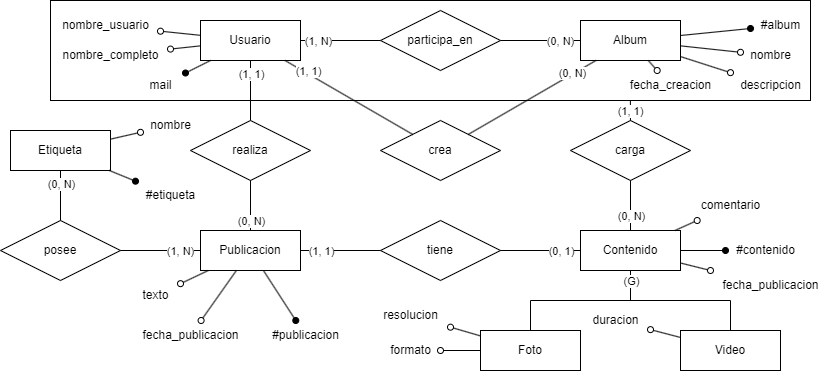

The diagram above was exported from draw.io. Its source (the exported page's mxGraphModel, read from the mxfile embedded in the PNG):
<mxGraphModel dx="2474" dy="855" grid="1" gridSize="10" guides="1" tooltips="1" connect="1" arrows="1" fold="1" page="1" pageScale="1" pageWidth="827" pageHeight="1169" math="0" shadow="0">
  <root>
    <mxCell id="0" />
    <mxCell id="1" parent="0" />
    <mxCell id="fL3o51Zi7K63sLH5CP2K-1" value="Usuario" style="whiteSpace=wrap;html=1;align=center;" vertex="1" parent="1">
      <mxGeometry x="150" y="210" width="100" height="40" as="geometry" />
    </mxCell>
    <mxCell id="fL3o51Zi7K63sLH5CP2K-2" value="Album" style="whiteSpace=wrap;html=1;align=center;" vertex="1" parent="1">
      <mxGeometry x="530" y="210" width="100" height="40" as="geometry" />
    </mxCell>
    <mxCell id="fL3o51Zi7K63sLH5CP2K-3" value="Contenido" style="whiteSpace=wrap;html=1;align=center;" vertex="1" parent="1">
      <mxGeometry x="530" y="420" width="100" height="40" as="geometry" />
    </mxCell>
    <mxCell id="fL3o51Zi7K63sLH5CP2K-4" value="Foto" style="whiteSpace=wrap;html=1;align=center;" vertex="1" parent="1">
      <mxGeometry x="430" y="520" width="100" height="40" as="geometry" />
    </mxCell>
    <mxCell id="fL3o51Zi7K63sLH5CP2K-5" value="Video" style="whiteSpace=wrap;html=1;align=center;" vertex="1" parent="1">
      <mxGeometry x="630" y="520" width="100" height="40" as="geometry" />
    </mxCell>
    <mxCell id="fL3o51Zi7K63sLH5CP2K-6" value="Publicacion" style="whiteSpace=wrap;html=1;align=center;" vertex="1" parent="1">
      <mxGeometry x="150" y="420" width="100" height="40" as="geometry" />
    </mxCell>
    <mxCell id="fL3o51Zi7K63sLH5CP2K-7" value="tiene" style="shape=rhombus;perimeter=rhombusPerimeter;whiteSpace=wrap;html=1;align=center;" vertex="1" parent="1">
      <mxGeometry x="330" y="410" width="120" height="60" as="geometry" />
    </mxCell>
    <mxCell id="fL3o51Zi7K63sLH5CP2K-8" value="carga" style="shape=rhombus;perimeter=rhombusPerimeter;whiteSpace=wrap;html=1;align=center;" vertex="1" parent="1">
      <mxGeometry x="520" y="310" width="120" height="60" as="geometry" />
    </mxCell>
    <mxCell id="fL3o51Zi7K63sLH5CP2K-9" value="participa_en" style="shape=rhombus;perimeter=rhombusPerimeter;whiteSpace=wrap;html=1;align=center;" vertex="1" parent="1">
      <mxGeometry x="330" y="200" width="120" height="60" as="geometry" />
    </mxCell>
    <mxCell id="fL3o51Zi7K63sLH5CP2K-10" value="crea" style="shape=rhombus;perimeter=rhombusPerimeter;whiteSpace=wrap;html=1;align=center;" vertex="1" parent="1">
      <mxGeometry x="330" y="310" width="120" height="60" as="geometry" />
    </mxCell>
    <mxCell id="fL3o51Zi7K63sLH5CP2K-11" value="realiza" style="shape=rhombus;perimeter=rhombusPerimeter;whiteSpace=wrap;html=1;align=center;" vertex="1" parent="1">
      <mxGeometry x="140" y="310" width="120" height="60" as="geometry" />
    </mxCell>
    <mxCell id="fL3o51Zi7K63sLH5CP2K-12" value="posee" style="shape=rhombus;perimeter=rhombusPerimeter;whiteSpace=wrap;html=1;align=center;" vertex="1" parent="1">
      <mxGeometry x="-50" y="410" width="120" height="60" as="geometry" />
    </mxCell>
    <mxCell id="fL3o51Zi7K63sLH5CP2K-13" value="Etiqueta" style="whiteSpace=wrap;html=1;align=center;" vertex="1" parent="1">
      <mxGeometry x="-40" y="320" width="100" height="40" as="geometry" />
    </mxCell>
    <mxCell id="fL3o51Zi7K63sLH5CP2K-14" value="" style="endArrow=none;html=1;rounded=0;" edge="1" parent="1" source="fL3o51Zi7K63sLH5CP2K-1" target="fL3o51Zi7K63sLH5CP2K-9">
      <mxGeometry width="50" height="50" relative="1" as="geometry">
        <mxPoint x="260" y="170" as="sourcePoint" />
        <mxPoint x="430" y="170" as="targetPoint" />
      </mxGeometry>
    </mxCell>
    <mxCell id="fL3o51Zi7K63sLH5CP2K-34" value="(1, N)" style="edgeLabel;html=1;align=center;verticalAlign=middle;resizable=0;points=[];" vertex="1" connectable="0" parent="fL3o51Zi7K63sLH5CP2K-14">
      <mxGeometry x="-0.5777" y="1" relative="1" as="geometry">
        <mxPoint y="1" as="offset" />
      </mxGeometry>
    </mxCell>
    <mxCell id="fL3o51Zi7K63sLH5CP2K-15" value="" style="endArrow=none;html=1;rounded=0;" edge="1" parent="1" source="fL3o51Zi7K63sLH5CP2K-9" target="fL3o51Zi7K63sLH5CP2K-2">
      <mxGeometry width="50" height="50" relative="1" as="geometry">
        <mxPoint x="540" y="140" as="sourcePoint" />
        <mxPoint x="710" y="140" as="targetPoint" />
      </mxGeometry>
    </mxCell>
    <mxCell id="fL3o51Zi7K63sLH5CP2K-33" value="(0, N)" style="edgeLabel;html=1;align=center;verticalAlign=middle;resizable=0;points=[];" vertex="1" connectable="0" parent="fL3o51Zi7K63sLH5CP2K-15">
      <mxGeometry x="0.4723" y="-1" relative="1" as="geometry">
        <mxPoint y="-1" as="offset" />
      </mxGeometry>
    </mxCell>
    <mxCell id="fL3o51Zi7K63sLH5CP2K-17" value="" style="endArrow=none;html=1;rounded=0;" edge="1" parent="1" source="fL3o51Zi7K63sLH5CP2K-1" target="fL3o51Zi7K63sLH5CP2K-10">
      <mxGeometry width="50" height="50" relative="1" as="geometry">
        <mxPoint x="200" y="170" as="sourcePoint" />
        <mxPoint x="370" y="170" as="targetPoint" />
      </mxGeometry>
    </mxCell>
    <mxCell id="fL3o51Zi7K63sLH5CP2K-32" value="(1, 1)" style="edgeLabel;html=1;align=center;verticalAlign=middle;resizable=0;points=[];" vertex="1" connectable="0" parent="fL3o51Zi7K63sLH5CP2K-17">
      <mxGeometry x="-0.6685" y="2" relative="1" as="geometry">
        <mxPoint x="1" as="offset" />
      </mxGeometry>
    </mxCell>
    <mxCell id="fL3o51Zi7K63sLH5CP2K-18" value="" style="endArrow=none;html=1;rounded=0;" edge="1" parent="1" source="fL3o51Zi7K63sLH5CP2K-10" target="fL3o51Zi7K63sLH5CP2K-2">
      <mxGeometry width="50" height="50" relative="1" as="geometry">
        <mxPoint x="200" y="170" as="sourcePoint" />
        <mxPoint x="370" y="170" as="targetPoint" />
      </mxGeometry>
    </mxCell>
    <mxCell id="fL3o51Zi7K63sLH5CP2K-31" value="(0, N)" style="edgeLabel;html=1;align=center;verticalAlign=middle;resizable=0;points=[];" vertex="1" connectable="0" parent="fL3o51Zi7K63sLH5CP2K-18">
      <mxGeometry x="0.5616" y="3" relative="1" as="geometry">
        <mxPoint x="6" y="-1" as="offset" />
      </mxGeometry>
    </mxCell>
    <mxCell id="fL3o51Zi7K63sLH5CP2K-19" value="" style="endArrow=none;html=1;rounded=0;entryX=0.763;entryY=0.998;entryDx=0;entryDy=0;entryPerimeter=0;" edge="1" parent="1" source="fL3o51Zi7K63sLH5CP2K-8" target="fL3o51Zi7K63sLH5CP2K-62">
      <mxGeometry width="50" height="50" relative="1" as="geometry">
        <mxPoint x="640" y="300" as="sourcePoint" />
        <mxPoint x="730" y="340" as="targetPoint" />
      </mxGeometry>
    </mxCell>
    <mxCell id="fL3o51Zi7K63sLH5CP2K-38" value="(1, 1)" style="edgeLabel;html=1;align=center;verticalAlign=middle;resizable=0;points=[];" vertex="1" connectable="0" parent="fL3o51Zi7K63sLH5CP2K-19">
      <mxGeometry x="0.5309" y="-1" relative="1" as="geometry">
        <mxPoint x="-1" y="5" as="offset" />
      </mxGeometry>
    </mxCell>
    <mxCell id="fL3o51Zi7K63sLH5CP2K-20" value="" style="endArrow=none;html=1;rounded=0;" edge="1" parent="1" source="fL3o51Zi7K63sLH5CP2K-11" target="fL3o51Zi7K63sLH5CP2K-1">
      <mxGeometry width="50" height="50" relative="1" as="geometry">
        <mxPoint x="339" y="319" as="sourcePoint" />
        <mxPoint x="509" y="319" as="targetPoint" />
      </mxGeometry>
    </mxCell>
    <mxCell id="fL3o51Zi7K63sLH5CP2K-36" value="(1, 1)" style="edgeLabel;html=1;align=center;verticalAlign=middle;resizable=0;points=[];" vertex="1" connectable="0" parent="fL3o51Zi7K63sLH5CP2K-20">
      <mxGeometry x="0.5551" y="1" relative="1" as="geometry">
        <mxPoint x="1" as="offset" />
      </mxGeometry>
    </mxCell>
    <mxCell id="fL3o51Zi7K63sLH5CP2K-21" value="" style="endArrow=none;html=1;rounded=0;" edge="1" parent="1" source="fL3o51Zi7K63sLH5CP2K-6" target="fL3o51Zi7K63sLH5CP2K-11">
      <mxGeometry width="50" height="50" relative="1" as="geometry">
        <mxPoint x="210" y="320" as="sourcePoint" />
        <mxPoint x="210" y="260" as="targetPoint" />
      </mxGeometry>
    </mxCell>
    <mxCell id="fL3o51Zi7K63sLH5CP2K-35" value="(0, N)" style="edgeLabel;html=1;align=center;verticalAlign=middle;resizable=0;points=[];" vertex="1" connectable="0" parent="fL3o51Zi7K63sLH5CP2K-21">
      <mxGeometry x="-0.5339" y="2" relative="1" as="geometry">
        <mxPoint x="2" y="2" as="offset" />
      </mxGeometry>
    </mxCell>
    <mxCell id="fL3o51Zi7K63sLH5CP2K-23" value="" style="endArrow=none;html=1;rounded=0;" edge="1" parent="1" source="fL3o51Zi7K63sLH5CP2K-6" target="fL3o51Zi7K63sLH5CP2K-12">
      <mxGeometry width="50" height="50" relative="1" as="geometry">
        <mxPoint x="220" y="330" as="sourcePoint" />
        <mxPoint x="220" y="270" as="targetPoint" />
      </mxGeometry>
    </mxCell>
    <mxCell id="fL3o51Zi7K63sLH5CP2K-42" value="(1, N)" style="edgeLabel;html=1;align=center;verticalAlign=middle;resizable=0;points=[];" vertex="1" connectable="0" parent="fL3o51Zi7K63sLH5CP2K-23">
      <mxGeometry x="-0.4723" relative="1" as="geometry">
        <mxPoint as="offset" />
      </mxGeometry>
    </mxCell>
    <mxCell id="fL3o51Zi7K63sLH5CP2K-24" value="" style="endArrow=none;html=1;rounded=0;" edge="1" parent="1" source="fL3o51Zi7K63sLH5CP2K-12" target="fL3o51Zi7K63sLH5CP2K-13">
      <mxGeometry width="50" height="50" relative="1" as="geometry">
        <mxPoint x="160" y="450" as="sourcePoint" />
        <mxPoint x="80" y="450" as="targetPoint" />
      </mxGeometry>
    </mxCell>
    <mxCell id="fL3o51Zi7K63sLH5CP2K-41" value="(0, N)" style="edgeLabel;html=1;align=center;verticalAlign=middle;resizable=0;points=[];" vertex="1" connectable="0" parent="fL3o51Zi7K63sLH5CP2K-24">
      <mxGeometry x="0.4661" relative="1" as="geometry">
        <mxPoint as="offset" />
      </mxGeometry>
    </mxCell>
    <mxCell id="fL3o51Zi7K63sLH5CP2K-25" value="" style="endArrow=none;html=1;rounded=0;" edge="1" parent="1" source="fL3o51Zi7K63sLH5CP2K-6" target="fL3o51Zi7K63sLH5CP2K-7">
      <mxGeometry width="50" height="50" relative="1" as="geometry">
        <mxPoint x="20" y="420" as="sourcePoint" />
        <mxPoint x="20" y="370" as="targetPoint" />
      </mxGeometry>
    </mxCell>
    <mxCell id="fL3o51Zi7K63sLH5CP2K-40" value="(1, 1)" style="edgeLabel;html=1;align=center;verticalAlign=middle;resizable=0;points=[];" vertex="1" connectable="0" parent="fL3o51Zi7K63sLH5CP2K-25">
      <mxGeometry x="-0.6777" relative="1" as="geometry">
        <mxPoint x="7" as="offset" />
      </mxGeometry>
    </mxCell>
    <mxCell id="fL3o51Zi7K63sLH5CP2K-26" value="" style="endArrow=none;html=1;rounded=0;" edge="1" parent="1" source="fL3o51Zi7K63sLH5CP2K-7" target="fL3o51Zi7K63sLH5CP2K-3">
      <mxGeometry width="50" height="50" relative="1" as="geometry">
        <mxPoint x="260" y="450" as="sourcePoint" />
        <mxPoint x="340" y="450" as="targetPoint" />
      </mxGeometry>
    </mxCell>
    <mxCell id="fL3o51Zi7K63sLH5CP2K-39" value="(0, 1)" style="edgeLabel;html=1;align=center;verticalAlign=middle;resizable=0;points=[];" vertex="1" connectable="0" parent="fL3o51Zi7K63sLH5CP2K-26">
      <mxGeometry x="0.5723" relative="1" as="geometry">
        <mxPoint x="-3" as="offset" />
      </mxGeometry>
    </mxCell>
    <mxCell id="fL3o51Zi7K63sLH5CP2K-27" value="" style="endArrow=none;html=1;rounded=0;" edge="1" parent="1" source="fL3o51Zi7K63sLH5CP2K-3" target="fL3o51Zi7K63sLH5CP2K-8">
      <mxGeometry width="50" height="50" relative="1" as="geometry">
        <mxPoint x="460" y="450" as="sourcePoint" />
        <mxPoint x="540" y="450" as="targetPoint" />
      </mxGeometry>
    </mxCell>
    <mxCell id="fL3o51Zi7K63sLH5CP2K-37" value="(0, N)" style="edgeLabel;html=1;align=center;verticalAlign=middle;resizable=0;points=[];" vertex="1" connectable="0" parent="fL3o51Zi7K63sLH5CP2K-27">
      <mxGeometry x="-0.4139" relative="1" as="geometry">
        <mxPoint as="offset" />
      </mxGeometry>
    </mxCell>
    <mxCell id="fL3o51Zi7K63sLH5CP2K-28" value="" style="endArrow=none;html=1;rounded=0;exitX=0.5;exitY=0;exitDx=0;exitDy=0;entryX=0.5;entryY=0;entryDx=0;entryDy=0;" edge="1" parent="1" source="fL3o51Zi7K63sLH5CP2K-4" target="fL3o51Zi7K63sLH5CP2K-5">
      <mxGeometry width="50" height="50" relative="1" as="geometry">
        <mxPoint x="470" y="490" as="sourcePoint" />
        <mxPoint x="630" y="490" as="targetPoint" />
        <Array as="points">
          <mxPoint x="480" y="490" />
          <mxPoint x="680" y="490" />
        </Array>
      </mxGeometry>
    </mxCell>
    <mxCell id="fL3o51Zi7K63sLH5CP2K-29" value="" style="endArrow=none;html=1;rounded=0;" edge="1" parent="1" source="fL3o51Zi7K63sLH5CP2K-3">
      <mxGeometry width="50" height="50" relative="1" as="geometry">
        <mxPoint x="570" y="520" as="sourcePoint" />
        <mxPoint x="580" y="490" as="targetPoint" />
      </mxGeometry>
    </mxCell>
    <mxCell id="fL3o51Zi7K63sLH5CP2K-30" value="(G)" style="edgeLabel;html=1;align=center;verticalAlign=middle;resizable=0;points=[];" vertex="1" connectable="0" parent="fL3o51Zi7K63sLH5CP2K-29">
      <mxGeometry x="-0.1102" y="1" relative="1" as="geometry">
        <mxPoint x="-1" y="-3" as="offset" />
      </mxGeometry>
    </mxCell>
    <mxCell id="fL3o51Zi7K63sLH5CP2K-45" value="" style="endArrow=oval;html=1;rounded=0;endFill=0;" edge="1" target="fL3o51Zi7K63sLH5CP2K-46" parent="1" source="fL3o51Zi7K63sLH5CP2K-1">
      <mxGeometry relative="1" as="geometry">
        <mxPoint x="30" y="169" as="sourcePoint" />
        <mxPoint x="70" y="168" as="targetPoint" />
      </mxGeometry>
    </mxCell>
    <mxCell id="fL3o51Zi7K63sLH5CP2K-46" value="nombre_completo" style="text;html=1;align=center;verticalAlign=middle;resizable=0;points=[];autosize=1;strokeColor=none;fillColor=none;rounded=0;" vertex="1" parent="1">
      <mxGeometry y="230" width="120" height="30" as="geometry" />
    </mxCell>
    <mxCell id="fL3o51Zi7K63sLH5CP2K-47" value="" style="endArrow=oval;html=1;rounded=0;endFill=0;" edge="1" target="fL3o51Zi7K63sLH5CP2K-48" parent="1" source="fL3o51Zi7K63sLH5CP2K-1">
      <mxGeometry relative="1" as="geometry">
        <mxPoint x="130" y="129" as="sourcePoint" />
        <mxPoint x="170" y="128" as="targetPoint" />
      </mxGeometry>
    </mxCell>
    <mxCell id="fL3o51Zi7K63sLH5CP2K-48" value="nombre_usuario" style="text;html=1;align=center;verticalAlign=middle;resizable=0;points=[];autosize=1;strokeColor=none;fillColor=none;rounded=0;" vertex="1" parent="1">
      <mxGeometry y="200" width="110" height="30" as="geometry" />
    </mxCell>
    <mxCell id="fL3o51Zi7K63sLH5CP2K-49" value="" style="endArrow=oval;html=1;rounded=0;endFill=1;" edge="1" target="fL3o51Zi7K63sLH5CP2K-50" parent="1" source="fL3o51Zi7K63sLH5CP2K-1">
      <mxGeometry relative="1" as="geometry">
        <mxPoint x="260" y="179" as="sourcePoint" />
        <mxPoint x="300" y="178" as="targetPoint" />
      </mxGeometry>
    </mxCell>
    <mxCell id="fL3o51Zi7K63sLH5CP2K-50" value="mail" style="text;html=1;align=center;verticalAlign=middle;resizable=0;points=[];autosize=1;strokeColor=none;fillColor=none;rounded=0;" vertex="1" parent="1">
      <mxGeometry x="85" y="260" width="50" height="30" as="geometry" />
    </mxCell>
    <mxCell id="fL3o51Zi7K63sLH5CP2K-52" value="" style="endArrow=oval;html=1;rounded=0;endFill=0;" edge="1" target="fL3o51Zi7K63sLH5CP2K-53" parent="1" source="fL3o51Zi7K63sLH5CP2K-2">
      <mxGeometry relative="1" as="geometry">
        <mxPoint x="710" y="209" as="sourcePoint" />
        <mxPoint x="750" y="208" as="targetPoint" />
      </mxGeometry>
    </mxCell>
    <mxCell id="fL3o51Zi7K63sLH5CP2K-53" value="descripcion" style="text;html=1;align=center;verticalAlign=middle;resizable=0;points=[];autosize=1;strokeColor=none;fillColor=none;rounded=0;" vertex="1" parent="1">
      <mxGeometry x="680" y="260" width="80" height="30" as="geometry" />
    </mxCell>
    <mxCell id="fL3o51Zi7K63sLH5CP2K-54" value="" style="endArrow=oval;html=1;rounded=0;endFill=0;" edge="1" target="fL3o51Zi7K63sLH5CP2K-55" parent="1" source="fL3o51Zi7K63sLH5CP2K-2">
      <mxGeometry relative="1" as="geometry">
        <mxPoint x="730" y="259" as="sourcePoint" />
        <mxPoint x="770" y="258" as="targetPoint" />
      </mxGeometry>
    </mxCell>
    <mxCell id="fL3o51Zi7K63sLH5CP2K-55" value="nombre" style="text;html=1;align=center;verticalAlign=middle;resizable=0;points=[];autosize=1;strokeColor=none;fillColor=none;rounded=0;" vertex="1" parent="1">
      <mxGeometry x="690" y="230" width="60" height="30" as="geometry" />
    </mxCell>
    <mxCell id="fL3o51Zi7K63sLH5CP2K-56" value="" style="endArrow=oval;html=1;rounded=0;endFill=0;" edge="1" target="fL3o51Zi7K63sLH5CP2K-57" parent="1" source="fL3o51Zi7K63sLH5CP2K-2">
      <mxGeometry relative="1" as="geometry">
        <mxPoint x="740" y="309" as="sourcePoint" />
        <mxPoint x="780" y="308" as="targetPoint" />
      </mxGeometry>
    </mxCell>
    <mxCell id="fL3o51Zi7K63sLH5CP2K-57" value="fecha_creacion" style="text;html=1;align=center;verticalAlign=middle;resizable=0;points=[];autosize=1;strokeColor=none;fillColor=none;rounded=0;" vertex="1" parent="1">
      <mxGeometry x="570" y="260" width="100" height="30" as="geometry" />
    </mxCell>
    <mxCell id="fL3o51Zi7K63sLH5CP2K-58" value="" style="endArrow=oval;html=1;rounded=0;endFill=1;" edge="1" target="fL3o51Zi7K63sLH5CP2K-59" parent="1" source="fL3o51Zi7K63sLH5CP2K-2">
      <mxGeometry relative="1" as="geometry">
        <mxPoint x="630" y="179" as="sourcePoint" />
        <mxPoint x="670" y="178" as="targetPoint" />
      </mxGeometry>
    </mxCell>
    <mxCell id="fL3o51Zi7K63sLH5CP2K-59" value="#album" style="text;html=1;align=center;verticalAlign=middle;resizable=0;points=[];autosize=1;strokeColor=none;fillColor=none;rounded=0;" vertex="1" parent="1">
      <mxGeometry x="700" y="200" width="60" height="30" as="geometry" />
    </mxCell>
    <mxCell id="fL3o51Zi7K63sLH5CP2K-62" value="" style="rounded=0;whiteSpace=wrap;html=1;fillColor=none;direction=east;editable=1;movable=1;resizable=1;rotatable=1;deletable=1;locked=0;connectable=1;pointerEvents=0;" vertex="1" parent="1">
      <mxGeometry y="190" width="760" height="100" as="geometry" />
    </mxCell>
    <mxCell id="fL3o51Zi7K63sLH5CP2K-63" value="" style="endArrow=oval;html=1;rounded=0;endFill=0;" edge="1" target="fL3o51Zi7K63sLH5CP2K-64" parent="1" source="fL3o51Zi7K63sLH5CP2K-4">
      <mxGeometry relative="1" as="geometry">
        <mxPoint x="540" y="649" as="sourcePoint" />
        <mxPoint x="580" y="648" as="targetPoint" />
      </mxGeometry>
    </mxCell>
    <mxCell id="fL3o51Zi7K63sLH5CP2K-64" value="formato" style="text;html=1;align=center;verticalAlign=middle;resizable=0;points=[];autosize=1;strokeColor=none;fillColor=none;rounded=0;" vertex="1" parent="1">
      <mxGeometry x="330" y="525" width="60" height="30" as="geometry" />
    </mxCell>
    <mxCell id="fL3o51Zi7K63sLH5CP2K-65" value="" style="endArrow=oval;html=1;rounded=0;endFill=0;" edge="1" target="fL3o51Zi7K63sLH5CP2K-66" parent="1" source="fL3o51Zi7K63sLH5CP2K-4">
      <mxGeometry relative="1" as="geometry">
        <mxPoint x="350" y="639" as="sourcePoint" />
        <mxPoint x="390" y="638" as="targetPoint" />
      </mxGeometry>
    </mxCell>
    <mxCell id="fL3o51Zi7K63sLH5CP2K-66" value="resolucion" style="text;html=1;align=center;verticalAlign=middle;resizable=0;points=[];autosize=1;strokeColor=none;fillColor=none;rounded=0;" vertex="1" parent="1">
      <mxGeometry x="320" y="490" width="80" height="30" as="geometry" />
    </mxCell>
    <mxCell id="fL3o51Zi7K63sLH5CP2K-67" value="" style="endArrow=oval;html=1;rounded=0;endFill=0;" edge="1" target="fL3o51Zi7K63sLH5CP2K-68" parent="1" source="fL3o51Zi7K63sLH5CP2K-5">
      <mxGeometry relative="1" as="geometry">
        <mxPoint x="700" y="639" as="sourcePoint" />
        <mxPoint x="740" y="638" as="targetPoint" />
      </mxGeometry>
    </mxCell>
    <mxCell id="fL3o51Zi7K63sLH5CP2K-68" value="duracion" style="text;html=1;align=center;verticalAlign=middle;resizable=0;points=[];autosize=1;strokeColor=none;fillColor=none;rounded=0;" vertex="1" parent="1">
      <mxGeometry x="530" y="495" width="70" height="30" as="geometry" />
    </mxCell>
    <mxCell id="fL3o51Zi7K63sLH5CP2K-69" value="" style="endArrow=oval;html=1;rounded=0;endFill=1;" edge="1" target="fL3o51Zi7K63sLH5CP2K-70" parent="1" source="fL3o51Zi7K63sLH5CP2K-3">
      <mxGeometry relative="1" as="geometry">
        <mxPoint x="635" y="399" as="sourcePoint" />
        <mxPoint x="675" y="398" as="targetPoint" />
      </mxGeometry>
    </mxCell>
    <mxCell id="fL3o51Zi7K63sLH5CP2K-70" value="#contenido" style="text;html=1;align=center;verticalAlign=middle;resizable=0;points=[];autosize=1;strokeColor=none;fillColor=none;rounded=0;" vertex="1" parent="1">
      <mxGeometry x="675" y="425" width="80" height="30" as="geometry" />
    </mxCell>
    <mxCell id="fL3o51Zi7K63sLH5CP2K-71" value="" style="endArrow=oval;html=1;rounded=0;endFill=0;" edge="1" target="fL3o51Zi7K63sLH5CP2K-72" parent="1" source="fL3o51Zi7K63sLH5CP2K-3">
      <mxGeometry relative="1" as="geometry">
        <mxPoint x="675" y="439" as="sourcePoint" />
        <mxPoint x="715" y="438" as="targetPoint" />
      </mxGeometry>
    </mxCell>
    <mxCell id="fL3o51Zi7K63sLH5CP2K-72" value="fecha_publicacion" style="text;html=1;align=center;verticalAlign=middle;resizable=0;points=[];autosize=1;strokeColor=none;fillColor=none;rounded=0;" vertex="1" parent="1">
      <mxGeometry x="660" y="460" width="120" height="30" as="geometry" />
    </mxCell>
    <mxCell id="fL3o51Zi7K63sLH5CP2K-73" value="" style="endArrow=oval;html=1;rounded=0;endFill=0;" edge="1" target="fL3o51Zi7K63sLH5CP2K-74" parent="1" source="fL3o51Zi7K63sLH5CP2K-3">
      <mxGeometry relative="1" as="geometry">
        <mxPoint x="700" y="349" as="sourcePoint" />
        <mxPoint x="740" y="348" as="targetPoint" />
      </mxGeometry>
    </mxCell>
    <mxCell id="fL3o51Zi7K63sLH5CP2K-74" value="comentario" style="text;html=1;align=center;verticalAlign=middle;resizable=0;points=[];autosize=1;strokeColor=none;fillColor=none;rounded=0;" vertex="1" parent="1">
      <mxGeometry x="640" y="380" width="80" height="30" as="geometry" />
    </mxCell>
    <mxCell id="fL3o51Zi7K63sLH5CP2K-75" value="" style="endArrow=oval;html=1;rounded=0;endFill=0;" edge="1" target="fL3o51Zi7K63sLH5CP2K-76" parent="1" source="fL3o51Zi7K63sLH5CP2K-6">
      <mxGeometry relative="1" as="geometry">
        <mxPoint x="-30" y="549" as="sourcePoint" />
        <mxPoint x="10" y="548" as="targetPoint" />
      </mxGeometry>
    </mxCell>
    <mxCell id="fL3o51Zi7K63sLH5CP2K-76" value="texto" style="text;html=1;align=center;verticalAlign=middle;resizable=0;points=[];autosize=1;strokeColor=none;fillColor=none;rounded=0;" vertex="1" parent="1">
      <mxGeometry x="80" y="470" width="50" height="30" as="geometry" />
    </mxCell>
    <mxCell id="fL3o51Zi7K63sLH5CP2K-77" value="" style="endArrow=oval;html=1;rounded=0;endFill=0;" edge="1" target="fL3o51Zi7K63sLH5CP2K-78" parent="1" source="fL3o51Zi7K63sLH5CP2K-6">
      <mxGeometry relative="1" as="geometry">
        <mxPoint x="60" y="589" as="sourcePoint" />
        <mxPoint x="100" y="588" as="targetPoint" />
      </mxGeometry>
    </mxCell>
    <mxCell id="fL3o51Zi7K63sLH5CP2K-78" value="fecha_publicacion" style="text;html=1;align=center;verticalAlign=middle;resizable=0;points=[];autosize=1;strokeColor=none;fillColor=none;rounded=0;" vertex="1" parent="1">
      <mxGeometry x="80" y="510" width="120" height="30" as="geometry" />
    </mxCell>
    <mxCell id="fL3o51Zi7K63sLH5CP2K-79" value="" style="endArrow=oval;html=1;rounded=0;endFill=1;" edge="1" target="fL3o51Zi7K63sLH5CP2K-80" parent="1" source="fL3o51Zi7K63sLH5CP2K-6">
      <mxGeometry relative="1" as="geometry">
        <mxPoint x="250" y="604" as="sourcePoint" />
        <mxPoint x="290" y="603" as="targetPoint" />
      </mxGeometry>
    </mxCell>
    <mxCell id="fL3o51Zi7K63sLH5CP2K-80" value="#publicacion" style="text;html=1;align=center;verticalAlign=middle;resizable=0;points=[];autosize=1;strokeColor=none;fillColor=none;rounded=0;" vertex="1" parent="1">
      <mxGeometry x="210" y="510" width="90" height="30" as="geometry" />
    </mxCell>
    <mxCell id="fL3o51Zi7K63sLH5CP2K-81" value="" style="endArrow=oval;html=1;rounded=0;endFill=0;" edge="1" target="fL3o51Zi7K63sLH5CP2K-82" parent="1" source="fL3o51Zi7K63sLH5CP2K-13">
      <mxGeometry relative="1" as="geometry">
        <mxPoint x="60" y="392.5" as="sourcePoint" />
        <mxPoint x="70" y="388" as="targetPoint" />
      </mxGeometry>
    </mxCell>
    <mxCell id="fL3o51Zi7K63sLH5CP2K-82" value="nombre" style="text;html=1;align=center;verticalAlign=middle;resizable=0;points=[];autosize=1;strokeColor=none;fillColor=none;rounded=0;" vertex="1" parent="1">
      <mxGeometry x="90" y="300" width="60" height="30" as="geometry" />
    </mxCell>
    <mxCell id="fL3o51Zi7K63sLH5CP2K-83" value="" style="endArrow=oval;html=1;rounded=0;endFill=1;" edge="1" target="fL3o51Zi7K63sLH5CP2K-84" parent="1" source="fL3o51Zi7K63sLH5CP2K-13">
      <mxGeometry relative="1" as="geometry">
        <mxPoint x="43" y="309" as="sourcePoint" />
        <mxPoint x="83" y="308" as="targetPoint" />
      </mxGeometry>
    </mxCell>
    <mxCell id="fL3o51Zi7K63sLH5CP2K-84" value="#etiqueta" style="text;html=1;align=center;verticalAlign=middle;resizable=0;points=[];autosize=1;strokeColor=none;fillColor=none;rounded=0;" vertex="1" parent="1">
      <mxGeometry x="85" y="370" width="70" height="30" as="geometry" />
    </mxCell>
  </root>
</mxGraphModel>